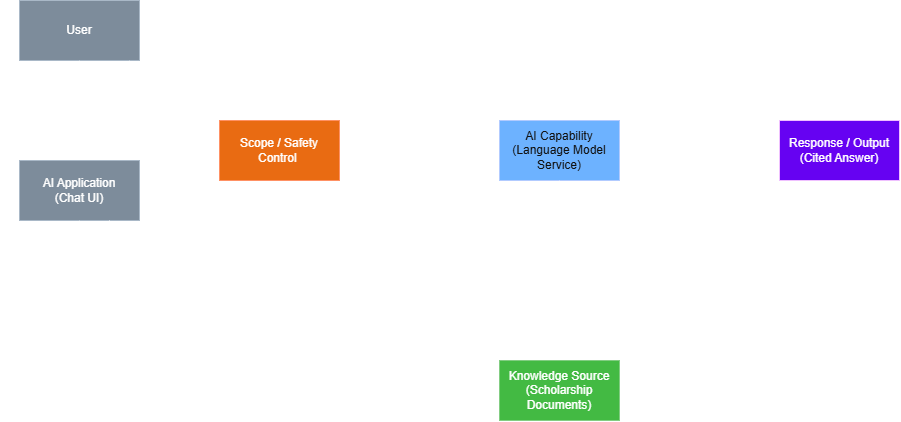

The diagram above was exported from draw.io. Its source (the exported page's mxGraphModel, read from the mxfile embedded in the PNG):
<mxGraphModel dx="1272" dy="793" grid="1" gridSize="10" guides="1" tooltips="1" connect="1" arrows="1" fold="1" page="1" pageScale="1" pageWidth="1169" pageHeight="827" math="0" shadow="0">
  <root>
    <mxCell id="0" />
    <mxCell id="1" parent="0" />
    <mxCell id="61FoGpzlPQE1C_LMTxTD-1" edge="1" parent="1" style="edgeStyle=none;curved=1;rounded=0;curveGeometry=1;orthogonalLoop=1;jettySize=auto;html=1;exitX=0.083;exitY=1.004;exitDx=0;exitDy=0;entryX=0.085;entryY=0.005;entryDx=0;entryDy=0;fontSize=12;defaultLabelBackgroundColor=page;startSize=8;endSize=8;exitPerimeter=0;entryPerimeter=0;">
      <mxGeometry relative="1" as="geometry">
        <mxPoint x="179.95999999999998" y="239.94" as="sourcePoint" />
        <mxPoint x="180.2" y="340" as="targetPoint" />
      </mxGeometry>
    </mxCell>
    <mxCell id="61FoGpzlPQE1C_LMTxTD-2" connectable="0" parent="61FoGpzlPQE1C_LMTxTD-1" style="edgeLabel;html=1;align=center;verticalAlign=middle;resizable=0;points=[];inheritText=1;fontSize=12;defaultLabelBackgroundColor=page;" value="User Query" vertex="1">
      <mxGeometry relative="1" x="-0.1696" as="geometry">
        <mxPoint as="offset" />
      </mxGeometry>
    </mxCell>
    <mxCell id="61FoGpzlPQE1C_LMTxTD-6" parent="1" style="rounded=0;whiteSpace=wrap;html=1;strokeColor=#314354;fillColor=#647687;fontColor=light-dark(#FFFFFF,#FFFFFF);" value="User" vertex="1">
      <mxGeometry height="60" width="120" x="170" y="180" as="geometry" />
    </mxCell>
    <mxCell id="61FoGpzlPQE1C_LMTxTD-7" edge="1" parent="1" source="61FoGpzlPQE1C_LMTxTD-9" style="edgeStyle=orthogonalEdgeStyle;rounded=0;orthogonalLoop=1;jettySize=auto;html=1;exitX=1;exitY=0.5;exitDx=0;exitDy=0;entryX=0;entryY=0.5;entryDx=0;entryDy=0;fontSize=12;defaultLabelBackgroundColor=page;startSize=8;endSize=8;" target="61FoGpzlPQE1C_LMTxTD-12">
      <mxGeometry relative="1" as="geometry" />
    </mxCell>
    <mxCell id="61FoGpzlPQE1C_LMTxTD-8" connectable="0" parent="61FoGpzlPQE1C_LMTxTD-7" style="edgeLabel;html=1;align=center;verticalAlign=middle;resizable=0;points=[];inheritText=1;fontSize=12;defaultLabelBackgroundColor=page;" value="Query" vertex="1">
      <mxGeometry relative="1" x="-0.0389" y="1" as="geometry">
        <mxPoint as="offset" />
      </mxGeometry>
    </mxCell>
    <mxCell id="ggRc-ArvWDUesdCBthPr-1" edge="1" parent="1" source="61FoGpzlPQE1C_LMTxTD-9" style="edgeStyle=orthogonalEdgeStyle;rounded=0;orthogonalLoop=1;jettySize=auto;html=1;exitX=0.5;exitY=0;exitDx=0;exitDy=0;entryX=0.5;entryY=1;entryDx=0;entryDy=0;defaultLabelBackgroundColor=page;" target="61FoGpzlPQE1C_LMTxTD-6">
      <mxGeometry relative="1" as="geometry" />
    </mxCell>
    <mxCell id="ggRc-ArvWDUesdCBthPr-2" edge="1" parent="1" source="61FoGpzlPQE1C_LMTxTD-9" style="edgeStyle=orthogonalEdgeStyle;rounded=0;orthogonalLoop=1;jettySize=auto;html=1;exitX=0.916;exitY=0.007;exitDx=0;exitDy=0;defaultLabelBackgroundColor=page;exitPerimeter=0;">
      <mxGeometry relative="1" x="-0.1421" as="geometry">
        <mxPoint x="280" y="240" as="targetPoint" />
      </mxGeometry>
    </mxCell>
    <mxCell id="ggRc-ArvWDUesdCBthPr-3" connectable="0" parent="ggRc-ArvWDUesdCBthPr-2" style="edgeLabel;html=1;align=center;verticalAlign=middle;resizable=0;points=[];inheritText=1;defaultLabelBackgroundColor=page;" value="Final Answer" vertex="1">
      <mxGeometry relative="1" x="-0.0146" as="geometry">
        <mxPoint y="1" as="offset" />
      </mxGeometry>
    </mxCell>
    <mxCell id="61FoGpzlPQE1C_LMTxTD-9" parent="1" style="rounded=0;whiteSpace=wrap;html=1;fillColor=#647687;fontColor=light-dark(#FFFFFF,#FFFFFF);strokeColor=#314354;" value="AI Application&lt;div&gt;(Chat&amp;nbsp;&lt;span style=&quot;background-color: transparent;&quot;&gt;UI&lt;/span&gt;&lt;span style=&quot;background-color: transparent;&quot;&gt;)&lt;/span&gt;&lt;/div&gt;" vertex="1">
      <mxGeometry height="60" width="120" x="170" y="340" as="geometry" />
    </mxCell>
    <mxCell id="61FoGpzlPQE1C_LMTxTD-10" edge="1" parent="1" source="61FoGpzlPQE1C_LMTxTD-12" style="edgeStyle=none;curved=1;rounded=0;curveGeometry=1;orthogonalLoop=1;jettySize=auto;html=1;exitX=1;exitY=0.5;exitDx=0;exitDy=0;entryX=0;entryY=0.5;entryDx=0;entryDy=0;fontSize=12;defaultLabelBackgroundColor=page;startSize=8;endSize=8;" target="61FoGpzlPQE1C_LMTxTD-15">
      <mxGeometry relative="1" as="geometry" />
    </mxCell>
    <mxCell id="61FoGpzlPQE1C_LMTxTD-11" connectable="0" parent="61FoGpzlPQE1C_LMTxTD-10" style="edgeLabel;html=1;align=center;verticalAlign=middle;resizable=0;points=[];inheritText=1;fontSize=12;defaultLabelBackgroundColor=page;" value="Approved Query" vertex="1">
      <mxGeometry relative="1" x="0.067" as="geometry">
        <mxPoint as="offset" />
      </mxGeometry>
    </mxCell>
    <mxCell id="61FoGpzlPQE1C_LMTxTD-12" parent="1" style="rounded=0;whiteSpace=wrap;html=1;fillColor=#fa6800;fontColor=light-dark(#000000,#FFFFFF);strokeColor=#C73500;" value="Scope / Safety Control&amp;nbsp;" vertex="1">
      <mxGeometry height="60" width="120" x="370" y="300" as="geometry" />
    </mxCell>
    <mxCell id="61FoGpzlPQE1C_LMTxTD-13" edge="1" parent="1" source="61FoGpzlPQE1C_LMTxTD-15" style="edgeStyle=none;curved=1;rounded=0;curveGeometry=1;orthogonalLoop=1;jettySize=auto;html=1;exitX=1;exitY=0.5;exitDx=0;exitDy=0;fontSize=12;defaultLabelBackgroundColor=page;startSize=8;endSize=8;" target="61FoGpzlPQE1C_LMTxTD-19">
      <mxGeometry relative="1" as="geometry" />
    </mxCell>
    <mxCell id="61FoGpzlPQE1C_LMTxTD-14" connectable="0" parent="61FoGpzlPQE1C_LMTxTD-13" style="edgeLabel;html=1;align=center;verticalAlign=middle;resizable=0;points=[];inheritText=1;fontSize=12;defaultLabelBackgroundColor=page;" value="Generated Response&lt;div&gt;+ Citations&lt;/div&gt;" vertex="1">
      <mxGeometry relative="1" x="-0.1026" y="-3" as="geometry">
        <mxPoint as="offset" />
      </mxGeometry>
    </mxCell>
    <mxCell id="61FoGpzlPQE1C_LMTxTD-15" parent="1" style="rounded=0;whiteSpace=wrap;html=1;fillColor=#0050ef;fontColor=#ffffff;strokeColor=#001DBC;" value="AI Capability&lt;div&gt;(Language Model Service)&lt;/div&gt;" vertex="1">
      <mxGeometry height="60" width="120" x="650" y="300" as="geometry" />
    </mxCell>
    <mxCell id="61FoGpzlPQE1C_LMTxTD-16" edge="1" parent="1" source="61FoGpzlPQE1C_LMTxTD-19" style="edgeStyle=orthogonalEdgeStyle;rounded=0;orthogonalLoop=1;jettySize=auto;html=1;exitX=0.5;exitY=1;exitDx=0;exitDy=0;fontSize=12;defaultLabelBackgroundColor=page;startArrow=none;startFill=0;endArrow=none;endFill=0;entryX=0.75;entryY=1;entryDx=0;entryDy=0;" target="61FoGpzlPQE1C_LMTxTD-9">
      <mxGeometry relative="1" as="geometry">
        <mxPoint x="230" y="400" as="targetPoint" />
      </mxGeometry>
    </mxCell>
    <mxCell id="61FoGpzlPQE1C_LMTxTD-17" edge="1" parent="1" source="61FoGpzlPQE1C_LMTxTD-19" style="edgeStyle=orthogonalEdgeStyle;rounded=0;orthogonalLoop=1;jettySize=auto;html=1;exitX=0.5;exitY=1;exitDx=0;exitDy=0;fontSize=12;defaultLabelBackgroundColor=page;startSize=8;endSize=8;entryX=0.5;entryY=1;entryDx=0;entryDy=0;" target="61FoGpzlPQE1C_LMTxTD-9">
      <mxGeometry relative="1" x="-0.8721" as="geometry">
        <Array as="points">
          <mxPoint x="990" y="430" />
          <mxPoint x="230" y="430" />
        </Array>
        <mxPoint x="990.3333333333335" y="470" as="targetPoint" />
      </mxGeometry>
    </mxCell>
    <mxCell id="61FoGpzlPQE1C_LMTxTD-18" connectable="0" parent="61FoGpzlPQE1C_LMTxTD-17" style="edgeLabel;html=1;align=center;verticalAlign=middle;resizable=0;points=[];inheritText=1;fontSize=12;defaultLabelBackgroundColor=page;" value="Display Answer" vertex="1">
      <mxGeometry relative="1" x="0.1221" y="1" as="geometry">
        <mxPoint as="offset" />
      </mxGeometry>
    </mxCell>
    <mxCell id="61FoGpzlPQE1C_LMTxTD-19" parent="1" style="rounded=0;whiteSpace=wrap;html=1;fillColor=light-dark(#6200ED, #6602f2);fontColor=default;strokeColor=#3700CC;" value="Response / Output&lt;div&gt;(Cited Answer)&lt;/div&gt;" vertex="1">
      <mxGeometry height="60" width="120" x="930" y="300" as="geometry" />
    </mxCell>
    <mxCell id="61FoGpzlPQE1C_LMTxTD-20" edge="1" parent="1" source="61FoGpzlPQE1C_LMTxTD-22" style="edgeStyle=none;curved=1;rounded=0;curveGeometry=1;orthogonalLoop=1;jettySize=auto;html=1;exitX=0.5;exitY=0;exitDx=0;exitDy=0;entryX=0.5;entryY=1;entryDx=0;entryDy=0;fontSize=12;defaultLabelBackgroundColor=page;startSize=8;endSize=8;" target="61FoGpzlPQE1C_LMTxTD-15">
      <mxGeometry relative="1" as="geometry" />
    </mxCell>
    <mxCell id="61FoGpzlPQE1C_LMTxTD-21" connectable="0" parent="61FoGpzlPQE1C_LMTxTD-20" style="edgeLabel;html=1;align=center;verticalAlign=middle;resizable=0;points=[];inheritText=1;fontSize=12;defaultLabelBackgroundColor=page;" value="Retrieved Context" vertex="1">
      <mxGeometry relative="1" x="0.5359" y="1" as="geometry">
        <mxPoint as="offset" />
      </mxGeometry>
    </mxCell>
    <mxCell id="61FoGpzlPQE1C_LMTxTD-22" parent="1" style="rounded=0;whiteSpace=wrap;html=1;fillColor=#008a00;fontColor=light-dark(#FFFFFF,#FFFFFF);strokeColor=#005700;" value="Knowledge Source&lt;div&gt;(Scholarship Documents)&lt;/div&gt;" vertex="1">
      <mxGeometry height="60" width="120" x="650" y="540" as="geometry" />
    </mxCell>
  </root>
</mxGraphModel>